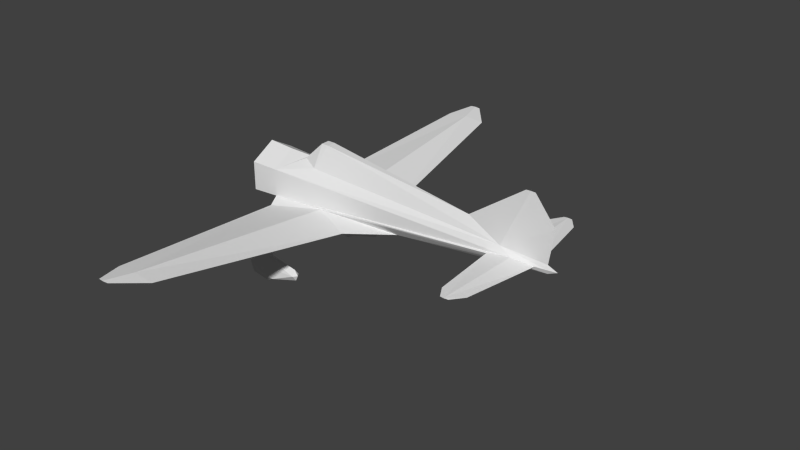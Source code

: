 # Source: a5m_l.blend  (saved by Blender 2.69.0; exported with 4.5.12 LTS)
import bpy
from mathutils import Matrix  # noqa: F401  (used for matrix-valued properties, if any)

bpy.ops.wm.read_factory_settings(use_empty=True)
scene = bpy.context.scene
scene.name = 'Scene'

# ---- collections
col_collection_1 = bpy.data.collections.new('Collection 1'); scene.collection.children.link(col_collection_1)

# ---- materials (node trees are filled in below, after node groups)
mat_material_texture = bpy.data.materials.new('Material Texture')
mat_material_texture.alpha_threshold = 0.0
mat_material_texture.use_transparent_shadow = False
mat_material_texture.roughness = 0.5
mat_material_texture.line_color = (0.0, 0.0, 0.0, 1.0)
mat_material_aluminium = bpy.data.materials.new('Material Aluminium')
mat_material_aluminium.alpha_threshold = 0.0
mat_material_aluminium.use_transparent_shadow = False
mat_material_aluminium.roughness = 0.5
mat_material_aluminium.specular_intensity = 0.8
mat_material_aluminium.line_color = (0.0, 0.0, 0.0, 1.0)

# ---- material node trees

# ---- world
world_world = bpy.data.worlds.new('World'); scene.world = world_world
world_world.color = (0.05088, 0.05088, 0.05088)
world_world.use_sun_shadow = False
world_world.sun_shadow_jitter_overblur = 0.0
world_world.cycles.sampling_method = 'NONE'
world_world.cycles.sample_map_resolution = 256

# ---- meshes
me_cylinder = bpy.data.meshes.new('Cylinder')
me_cylinder.from_pydata([(0.9, 1.185, -0.2551), (0.4009, 1.17, -0.2451), (0.9, 1.245, -0.3401), (0.9, 1.305, -0.2551), (0.3936, 1.245, -0.3301), (0.4009, 1.32, -0.2451), (0.9, 1.245, 0.0047), (0.4301, 1.245, 0.0647), (1.7, 1.12, 0.01961), (1.22, 1.201, -0.2483), (1.46, 1.158, 0.5851), (1.7, 1.12, -0.512), (1.46, 1.12, -0.6006), (1.46, 1.245, -0.6569), (1.7, 1.37, 0.01961), (1.22, 1.245, -0.05223), (1.58, 1.245, 0.5944), (1.34, 1.245, 0.5743), (1.22, 1.289, -0.2483), (1.46, 1.332, 0.5851), (1.7, 1.37, -0.512), (1.46, 1.37, -0.6006), (1.88, 1.245, -0.2462), (1.22, 1.245, -0.3099), (1.46, 1.245, 0.65), (0.9, -1.185, -0.2551), (0.4009, -1.17, -0.2451), (0.9, -1.245, -0.3401), (0.9, -1.305, -0.2551), (0.3936, -1.245, -0.3301), (0.4009, -1.32, -0.2451), (0.9, -1.245, 0.0047), (0.4301, -1.245, 0.0647), (1.7, -1.12, 0.01961), (1.22, -1.201, -0.2483), (1.46, -1.158, 0.5851), (1.7, -1.12, -0.512), (1.46, -1.12, -0.6006), (1.46, -1.245, -0.6569), (1.7, -1.37, 0.01961), (1.22, -1.245, -0.05223), (1.58, -1.245, 0.5944), (1.34, -1.245, 0.5743), (1.22, -1.289, -0.2483), (1.46, -1.332, 0.5851), (1.7, -1.37, -0.512), (1.46, -1.37, -0.6006), (1.88, -1.245, -0.2462), (1.22, -1.245, -0.3099), (1.46, -1.245, 0.65), (-0.03185, 4.866, -0.1783), (-0.03185, 4.866, 0.7517), (0.009341, 4.866, 0.2818), (0.38, 0.8, 1.5), (0.38, 0.8, -0.5), (-0.03185, -4.866, 0.7517), (0.38, -0.8, -0.5), (0.3, -0.5196, -0.62), (0.3522, -0.1898, 2.394), (0.6, -3.725e-08, -0.62), (-0.09835, -5.432, 0.02413), (-0.08772, -5.432, 0.1429), (0.3522, 0.1898, 2.394), (0.3, 0.5196, -0.62), (0.2724, 0.4468, 0.5732), (-0.09835, -5.432, 0.2641), (-0.03185, -4.866, -0.1783), (0.009341, -4.866, 0.2818), (0.4439, 9.718e-08, 1.904), (0.5412, 1.965e-08, 0.4652), (-0.109, -5.432, 0.1429), (0.38, -0.8, 1.5), (0.2724, -0.4468, 0.5732), (-0.109, 5.432, 0.1429), (-0.09835, 5.432, 0.02413), (-0.08772, 5.432, 0.1429), (-0.09835, 5.432, 0.2641), (9.066e-07, 0.07364, 5.51), (7.671e-07, 0.2123, 4.549), (0.04626, 0.1342, 5.025), (-1.41, -5.141e-07, 5.4), (-1.41, 0.008857, 5.299), (-1.41, -5.141e-07, 5.2), (-0.1872, -0.09133, 4.755), (-1.41, -0.008857, 5.299), (-0.83, -5.141e-07, 5.857), (-0.04626, 0.1342, 5.025), (-0.09062, -5.141e-07, 5.747), (-0.537, 4.396e-07, 3.975), (9.066e-07, -0.07364, 5.51), (7.671e-07, -0.2123, 4.549), (0.04626, -0.1342, 5.025), (-0.1872, 0.09133, 4.755), (-0.04626, -0.1342, 5.025), (-0.593, 0.1409, -0.06236), (-0.4693, 0.2565, 0.611), (-0.4918, 0.2693, 0.269), (-1.0, 0.09487, 0.35), (-1.0, 0.09487, 0.5106), (-0.4693, -0.2565, 0.611), (-0.4918, -0.2693, 0.269), (-1.0, -0.09487, 0.35), (-1.0, -0.09487, 0.5106), (-1.0, 4.092e-08, 0.5106), (-0.2425, 0.42, -1.33), (0.3175, 0.5499, -1.21), (0.635, -3.725e-08, -1.21), (-0.3175, 0.5499, -1.21), (-0.3, 0.5196, -0.62), (0.2425, 0.42, -1.33), (0.485, -2.235e-08, -1.33), (0.09062, 2.949e-07, 5.747), (9.057e-07, 0.03378, 5.747), (9.517e-07, 3.03e-07, 5.96), (0.2425, -0.42, -1.33), (-0.2425, -0.42, -1.33), (0.3175, -0.5499, -1.21), (-0.3175, -0.5499, -1.21), (-0.3, -0.5196, -0.62), (-0.635, -3.725e-08, -1.21), (-0.6, -3.725e-08, -0.62), (-0.485, -2.235e-08, -1.33), (9.057e-07, -0.03378, 5.747), (-0.593, -1.316e-09, -0.06236), (-0.593, -0.1409, -0.06236), (1.018e-06, 1.71, 5.228), (9.128e-07, 1.71, 4.688), (9.789e-07, 1.97, 5.027), (-0.007971, 1.97, 4.936), (9.438e-07, 1.97, 4.847), (1.018e-06, -1.71, 5.228), (9.128e-07, -1.71, 4.688), (9.789e-07, -1.97, 5.027), (-0.007971, -1.97, 4.936), (9.438e-07, -1.97, 4.847), (0.007973, 1.97, 4.936), (0.007973, -1.97, 4.936), (-0.07304, 4.866, 0.2818), (-0.07304, -4.866, 0.2818)], [], [(21, 20, 13), (2, 3, 18, 23), (15, 10, 17), (17, 10, 24), (7, 1, 0, 6), (5, 7, 6, 3), (13, 18, 21), (9, 12, 10, 15), (17, 24, 19), (24, 16, 19), (13, 12, 9), (1, 4, 2, 0), (4, 5, 3, 2), (12, 13, 11), (24, 10, 16), (12, 11, 8, 10), (13, 20, 11), (21, 19, 14, 20), (0, 2, 23, 9), (8, 16, 10), (3, 6, 15, 18), (14, 8, 22), (20, 14, 22), (18, 15, 19, 21), (6, 0, 9, 15), (15, 17, 19), (8, 11, 22), (14, 19, 16), (16, 8, 14), (23, 13, 9), (23, 18, 13), (11, 20, 22), (46, 38, 45), (27, 48, 43, 28), (40, 42, 35), (42, 49, 35), (32, 31, 25, 26), (30, 28, 31, 32), (38, 46, 43), (34, 40, 35, 37), (42, 44, 49), (49, 44, 41), (38, 34, 37), (26, 25, 27, 29), (29, 27, 28, 30), (37, 36, 38), (49, 41, 35), (37, 35, 33, 36), (38, 36, 45), (46, 45, 39, 44), (25, 34, 48, 27), (33, 35, 41), (28, 43, 40, 31), (39, 47, 33), (45, 47, 39), (43, 46, 44, 40), (31, 40, 34, 25), (40, 44, 42), (33, 47, 36), (39, 41, 44), (41, 39, 33), (48, 34, 38), (48, 38, 43), (36, 47, 45), (61, 60, 66), (102, 101, 100, 99), (97, 96, 94), (98, 95, 96, 97), (119, 117, 118, 120), (123, 120, 118, 124), (95, 108, 96), (90, 133, 93), (87, 85, 83), (87, 122, 113), (101, 124, 100), (123, 124, 101), (97, 94, 123), (116, 106, 59, 57), (121, 119, 107, 104), (86, 78, 63, 108), (107, 108, 63, 105), (123, 94, 108, 120), (115, 114, 116, 117), (90, 57, 72, 91), (93, 118, 57, 90), (117, 116, 57, 118), (119, 120, 108, 107), (51, 75, 76), (133, 130, 89), (53, 69, 52), (67, 61, 66), (91, 122, 89), (79, 78, 135), (100, 124, 118), (104, 107, 105, 109), (70, 65, 55), (122, 111, 113), (56, 59, 69), (86, 112, 77), (91, 111, 122), (71, 55, 67), (69, 67, 56), (71, 67, 69), (63, 64, 54), (137, 53, 51), (138, 66, 70), (90, 131, 133), (87, 92, 85), (79, 77, 112), (56, 57, 59), (114, 110, 106, 116), (53, 52, 51), (138, 55, 71), (72, 138, 71), (52, 50, 75), (51, 76, 73), (99, 100, 118), (75, 50, 74), (54, 69, 59), (56, 138, 72), (55, 61, 67), (52, 54, 50), (69, 68, 71), (67, 66, 56), (54, 59, 63), (105, 63, 59, 106), (82, 88, 83), (80, 84, 83), (122, 93, 89), (80, 81, 82, 84), (111, 58, 68), (87, 113, 112), (83, 93, 122, 87), (64, 62, 53), (69, 54, 52), (79, 112, 111), (126, 128, 129), (78, 86, 128), (128, 77, 125), (77, 135, 125), (89, 130, 136), (77, 79, 135), (112, 113, 111), (136, 131, 90), (79, 111, 62, 64), (91, 136, 90), (91, 72, 58, 111), (93, 133, 89), (131, 134, 133), (135, 78, 126), (125, 135, 127), (135, 126, 129), (86, 77, 128), (89, 136, 91), (78, 128, 126), (130, 132, 136), (78, 79, 64, 63), (109, 105, 106, 110), (109, 110, 121, 104), (83, 102, 99), (96, 108, 94), (51, 52, 75), (137, 51, 73), (76, 75, 74, 73), (65, 70, 60, 61), (69, 53, 68), (121, 115, 117, 119), (62, 68, 53), (56, 66, 138), (64, 53, 137), (138, 70, 55), (137, 73, 50), (54, 137, 50), (136, 134, 131), (127, 135, 129, 128), (111, 68, 62), (92, 82, 81), (97, 123, 101), (97, 101, 103), (98, 97, 103), (102, 103, 101), (66, 60, 70), (73, 74, 50), (72, 71, 58), (55, 65, 61), (58, 71, 68), (132, 133, 134, 136), (133, 132, 130), (128, 125, 127), (85, 92, 80), (85, 80, 83), (54, 64, 137), (57, 56, 72), (114, 115, 121, 110), (88, 103, 102, 83), (83, 99, 118, 93), (92, 86, 108, 95), (92, 87, 112, 86), (92, 95, 98), (88, 92, 98, 103), (82, 92, 88), (84, 82, 83), (80, 92, 81)])
me_cylinder.polygons.foreach_set('material_index', [1, 1, 1, 1, 1, 1, 1, 1, 1, 1, 1, 1, 1, 1, 1, 1, 1, 1, 1, 1, 1, 0, 0, 1, 1, 1, 0, 1, 1, 1, 1, 0, 1, 1, 1, 1, 1, 1, 1, 1, 1, 1, 1, 1, 1, 1, 1, 1, 1, 1, 1, 1, 1, 0, 0, 1, 1, 1, 0, 1, 1, 1, 1, 0, 1, 0, 0, 0, 0, 1, 1, 1, 1, 1, 0, 0, 0, 0, 0, 1, 0, 1, 0, 1, 1, 0, 0, 1, 1, 1, 1, 1, 1, 1, 0, 1, 1, 1, 1, 1, 1, 1, 1, 1, 1, 1, 1, 1, 1, 1, 0, 1, 1, 1, 1, 1, 1, 1, 1, 1, 1, 1, 1, 1, 1, 0, 1, 1, 1, 1, 1, 1, 1, 1, 1, 1, 1, 1, 1, 1, 1, 1, 1, 1, 1, 1, 1, 1, 1, 1, 1, 1, 1, 1, 1, 1, 1, 0, 0, 1, 1, 1, 1, 1, 1, 1, 0, 1, 1, 1, 1, 1, 1, 1, 1, 1, 1, 0, 0, 0, 0, 1, 1, 1, 1, 1, 1, 1, 1, 1, 1, 1, 1, 0, 1, 1, 1, 1, 1, 1, 1, 1, 1])
_uv = me_cylinder.uv_layers.new(name='UVMap')
_uv.uv.foreach_set('vector', [0.03234, 0.6355, 0.03986, 0.6151, 0.02756, 0.6355, 0.05447, 0.683, 0.06168, 0.683, 0.06226, 0.6558, 0.05703, 0.6558, 0.07891, 0.6558, 0.133, 0.6355, 0.1321, 0.6456, 0.1321, 0.6456, 0.133, 0.6355, 0.1386, 0.6355, 0.08884, 0.7229, 0.06253, 0.7254, 0.06168, 0.683, 0.08375, 0.683, 0.06253, 0.7254, 0.08884, 0.7229, 0.08375, 0.683, 0.06168, 0.683, 0.02756, 0.6355, 0.06226, 0.6558, 0.03234, 0.6355, 0.06226, 0.6558, 0.03234, 0.6355, 0.133, 0.6355, 0.07891, 0.6558, 0.1321, 0.6456, 0.1386, 0.6355, 0.133, 0.6355, 0.1386, 0.6355, 0.1338, 0.6253, 0.133, 0.6355, 0.02756, 0.6355, 0.03234, 0.6355, 0.06226, 0.6558, 0.06253, 0.7254, 0.05531, 0.726, 0.05447, 0.683, 0.06168, 0.683, 0.05531, 0.726, 0.06253, 0.7254, 0.06168, 0.683, 0.05447, 0.683, 0.03234, 0.6355, 0.02756, 0.6355, 0.03986, 0.6151, 0.1386, 0.6355, 0.133, 0.6355, 0.1338, 0.6253, 0.03234, 0.6355, 0.03986, 0.6151, 0.08501, 0.6151, 0.133, 0.6355, 0.02756, 0.6355, 0.03986, 0.6151, 0.03986, 0.6151, 0.03234, 0.6355, 0.133, 0.6355, 0.08501, 0.6151, 0.03986, 0.6151, 0.06168, 0.683, 0.05447, 0.683, 0.05703, 0.6558, 0.06226, 0.6558, 0.08501, 0.6151, 0.1338, 0.6253, 0.133, 0.6355, 0.06168, 0.683, 0.08375, 0.683, 0.07891, 0.6558, 0.06226, 0.6558, 0.1189, 0.02337, 0.1189, 0.02337, 0.1005, 0.01092, 0.08215, 0.02337, 0.1189, 0.02337, 0.1005, 0.01092, 0.06226, 0.6558, 0.07891, 0.6558, 0.133, 0.6355, 0.03234, 0.6355, 0.08375, 0.683, 0.06168, 0.683, 0.06226, 0.6558, 0.07891, 0.6558, 0.07891, 0.6558, 0.1321, 0.6456, 0.133, 0.6355, 0.1189, 0.02337, 0.08215, 0.02337, 0.1005, 0.01092, 0.08501, 0.6151, 0.133, 0.6355, 0.1338, 0.6253, 0.1338, 0.6253, 0.08501, 0.6151, 0.08501, 0.6151, 0.05703, 0.6558, 0.02756, 0.6355, 0.06226, 0.6558, 0.05703, 0.6558, 0.06226, 0.6558, 0.02756, 0.6355, 0.08215, 0.02337, 0.08215, 0.02337, 0.1005, 0.01092, 0.03234, 0.6355, 0.02756, 0.6355, 0.03986, 0.6151, 0.05447, 0.683, 0.05703, 0.6558, 0.06226, 0.6558, 0.06168, 0.683, 0.07891, 0.6558, 0.1321, 0.6456, 0.133, 0.6355, 0.1321, 0.6456, 0.1386, 0.6355, 0.133, 0.6355, 0.08884, 0.7229, 0.08375, 0.683, 0.06168, 0.683, 0.06253, 0.7254, 0.06253, 0.7254, 0.06168, 0.683, 0.08375, 0.683, 0.08884, 0.7229, 0.02756, 0.6355, 0.03234, 0.6355, 0.06226, 0.6558, 0.06226, 0.6558, 0.07891, 0.6558, 0.133, 0.6355, 0.03234, 0.6355, 0.1321, 0.6456, 0.133, 0.6355, 0.1386, 0.6355, 0.1386, 0.6355, 0.133, 0.6355, 0.1338, 0.6253, 0.02756, 0.6355, 0.06226, 0.6558, 0.03234, 0.6355, 0.06253, 0.7254, 0.06168, 0.683, 0.05447, 0.683, 0.05531, 0.726, 0.05531, 0.726, 0.05447, 0.683, 0.06168, 0.683, 0.06253, 0.7254, 0.03234, 0.6355, 0.03986, 0.6151, 0.02756, 0.6355, 0.1386, 0.6355, 0.1338, 0.6253, 0.133, 0.6355, 0.03234, 0.6355, 0.133, 0.6355, 0.08501, 0.6151, 0.03986, 0.6151, 0.02756, 0.6355, 0.03986, 0.6151, 0.03986, 0.6151, 0.03234, 0.6355, 0.03986, 0.6151, 0.08501, 0.6151, 0.133, 0.6355, 0.06168, 0.683, 0.06226, 0.6558, 0.05703, 0.6558, 0.05447, 0.683, 0.08501, 0.6151, 0.133, 0.6355, 0.1338, 0.6253, 0.06168, 0.683, 0.06226, 0.6558, 0.07891, 0.6558, 0.08375, 0.683, 0.1189, 0.02337, 0.1005, 0.01092, 0.1189, 0.02337, 0.08215, 0.02337, 0.1005, 0.01092, 0.1189, 0.02337, 0.06226, 0.6558, 0.03234, 0.6355, 0.133, 0.6355, 0.07891, 0.6558, 0.08375, 0.683, 0.07891, 0.6558, 0.06226, 0.6558, 0.06168, 0.683, 0.07891, 0.6558, 0.133, 0.6355, 0.1321, 0.6456, 0.1189, 0.02337, 0.1005, 0.01092, 0.08215, 0.02337, 0.08501, 0.6151, 0.1338, 0.6253, 0.133, 0.6355, 0.1338, 0.6253, 0.08501, 0.6151, 0.08501, 0.6151, 0.05703, 0.6558, 0.06226, 0.6558, 0.02756, 0.6355, 0.05703, 0.6558, 0.02756, 0.6355, 0.06226, 0.6558, 0.08215, 0.02337, 0.1005, 0.01092, 0.08215, 0.02337, 0.9862, 0.1932, 0.9862, 0.203, 0.9393, 0.2198, 0.7883, 0.05352, 0.7752, 0.05352, 0.7686, 0.01213, 0.7965, 0.0103, 0.7752, 0.05352, 0.7686, 0.01213, 0.7417, 0.02038, 0.7883, 0.05352, 0.7965, 0.0103, 0.7686, 0.01213, 0.7752, 0.05352, 0.2851, 0.911, 0.2851, 0.8849, 0.3336, 0.8835, 0.3336, 0.9082, 0.4867, 0.9086, 0.4405, 0.9092, 0.4405, 0.8844, 0.4867, 0.9086, 0.8223, 0.6816, 0.9243, 0.6675, 0.8507, 0.6834, 0.2247, 0.3698, 0.08008, 0.3379, 0.2311, 0.3306, 0.9683, 0.867, 0.9774, 0.9283, 0.886, 0.875, 0.9683, 0.867, 0.9683, 0.8595, 0.9859, 0.8595, 0.7752, 0.05352, 0.7417, 0.02038, 0.7686, 0.01213, 0.7417, 0.02038, 0.7417, 0.02038, 0.7752, 0.05352, 0.7752, 0.05352, 0.7417, 0.02038, 0.7417, 0.02038, 0.2851, 0.8328, 0.2851, 0.8067, 0.3336, 0.8095, 0.3336, 0.8342, 0.2752, 0.8987, 0.2851, 0.911, 0.2851, 0.8849, 0.2752, 0.8788, 0.4564, 0.6465, 0.4959, 0.6426, 0.9243, 0.6178, 0.9243, 0.6675, 0.2851, 0.8849, 0.3336, 0.8835, 0.3336, 0.8342, 0.2851, 0.8328, 0.8781, 0.6918, 0.8781, 0.6918, 0.9243, 0.6675, 0.9243, 0.6924, 0.2752, 0.8788, 0.2752, 0.8389, 0.2851, 0.8328, 0.2851, 0.8849, 0.8689, 0.8595, 0.4405, 0.8346, 0.5394, 0.8369, 0.9085, 0.8556, 0.9085, 0.8633, 0.4405, 0.8844, 0.4405, 0.8346, 0.8689, 0.8595, 0.2851, 0.8849, 0.2851, 0.8328, 0.3336, 0.8342, 0.3336, 0.8835, 0.2851, 0.911, 0.3336, 0.9082, 0.3336, 0.8835, 0.2851, 0.8849, 0.1317, 0.1427, 0.08477, 0.1932, 0.08477, 0.1831, 0.08008, 0.3379, 0.1015, 0.3139, 0.2361, 0.2907, 0.4691, 0.08058, 0.5355, 0.1664, 0.1317, 0.1817, 0.9393, 0.1817, 0.9862, 0.1932, 0.9393, 0.2198, 0.9085, 0.8556, 0.9683, 0.8595, 0.9487, 0.8595, 0.8123, 0.3316, 0.8058, 0.3713, 0.6595, 0.339, 0.5142, 0.9003, 0.4867, 0.9086, 0.4405, 0.8844, 0.2752, 0.8788, 0.2851, 0.8849, 0.2851, 0.8328, 0.2752, 0.8389, 0.08728, 0.5171, 0.08728, 0.5071, 0.1339, 0.4669, 0.9683, 0.8595, 0.9683, 0.852, 0.9859, 0.8595, 0.6019, 0.2465, 0.5355, 0.2565, 0.5355, 0.1664, 0.4564, 0.6465, 0.3966, 0.6426, 0.4162, 0.6426, 0.9085, 0.8556, 0.9683, 0.852, 0.9683, 0.8595, 0.6019, 0.08058, 0.9393, 0.1427, 0.9393, 0.1817, 0.5355, 0.1664, 0.9393, 0.1817, 0.6019, 0.2465, 0.6019, 0.08058, 0.9393, 0.1817, 0.5355, 0.1664, 0.5778, 0.58, 0.5718, 0.4816, 0.601, 0.5701, 0.9361, 0.5057, 0.601, 0.4052, 0.9361, 0.4669, 0.1339, 0.5057, 0.1339, 0.5436, 0.08728, 0.5171, 0.2247, 0.3698, 0.1015, 0.3583, 0.08008, 0.3379, 0.3966, 0.6502, 0.4788, 0.6582, 0.3875, 0.7115, 0.4564, 0.6388, 0.4162, 0.6426, 0.3966, 0.6426, 0.4505, 0.828, 0.4405, 0.8346, 0.4405, 0.8097, 0.2752, 0.8389, 0.2752, 0.819, 0.2851, 0.8067, 0.2851, 0.8328, 0.4691, 0.08058, 0.1317, 0.1817, 0.1317, 0.1427, 0.1339, 0.5057, 0.1339, 0.4669, 0.4691, 0.4052, 0.4982, 0.4816, 0.1339, 0.5057, 0.4691, 0.4052, 0.1317, 0.1817, 0.1317, 0.2198, 0.08477, 0.1932, 0.9361, 0.4669, 0.9827, 0.5071, 0.9827, 0.5171, 0.5426, 0.8984, 0.5142, 0.9003, 0.4405, 0.8844, 0.08477, 0.1932, 0.1317, 0.2198, 0.08477, 0.203, 0.4691, 0.2465, 0.5355, 0.1664, 0.5355, 0.2565, 0.4691, 0.5701, 0.1339, 0.5057, 0.4982, 0.4816, 0.9393, 0.1427, 0.9862, 0.1932, 0.9393, 0.1817, 0.1317, 0.1817, 0.4691, 0.2465, 0.1317, 0.2198, 0.5355, 0.1664, 0.5355, 0.04706, 0.6019, 0.08058, 0.9393, 0.1817, 0.9393, 0.2198, 0.6019, 0.2465, 0.9144, 0.6112, 0.9243, 0.5929, 0.9243, 0.6178, 0.2851, 0.8328, 0.3336, 0.8342, 0.3336, 0.8095, 0.2851, 0.8067, 0.923, 0.9764, 0.8214, 0.904, 0.886, 0.875, 0.9395, 0.9764, 0.9312, 0.9764, 0.886, 0.875, 0.9683, 0.8595, 0.9085, 0.8633, 0.9487, 0.8595, 0.9395, 0.9764, 0.9312, 0.9764, 0.923, 0.9764, 0.9312, 0.9764, 0.9683, 0.852, 0.6904, 0.8303, 0.6497, 0.8227, 0.3966, 0.6502, 0.3789, 0.6426, 0.3966, 0.6426, 0.886, 0.875, 0.9085, 0.8633, 0.9683, 0.8595, 0.9683, 0.867, 0.5718, 0.4816, 0.5507, 0.3315, 0.601, 0.4052, 0.5355, 0.1664, 0.4691, 0.2465, 0.1317, 0.1817, 0.4564, 0.6388, 0.3966, 0.6426, 0.3966, 0.6351, 0.3829, 0.3583, 0.4043, 0.3379, 0.4043, 0.3452, 0.2597, 0.3698, 0.2532, 0.3306, 0.4043, 0.3379, 0.4043, 0.3379, 0.2482, 0.2907, 0.3829, 0.3139, 0.8174, 0.2912, 0.6595, 0.339, 0.6811, 0.3147, 0.8296, 0.2912, 0.9659, 0.3147, 0.9875, 0.339, 0.8174, 0.2912, 0.8123, 0.3316, 0.6595, 0.339, 0.3966, 0.6426, 0.3789, 0.6426, 0.3966, 0.6351, 0.9875, 0.339, 0.9659, 0.3596, 0.8412, 0.3713, 0.4564, 0.6388, 0.3966, 0.6351, 0.6745, 0.6135, 0.8254, 0.6201, 0.8347, 0.3316, 0.9875, 0.339, 0.8412, 0.3713, 0.9085, 0.8556, 0.5394, 0.8369, 0.6904, 0.8303, 0.9683, 0.852, 0.2311, 0.3306, 0.08008, 0.3379, 0.2361, 0.2907, 0.1015, 0.3583, 0.08008, 0.3452, 0.08008, 0.3379, 0.6595, 0.339, 0.8058, 0.3713, 0.6811, 0.3596, 0.6811, 0.3147, 0.6595, 0.339, 0.6595, 0.3314, 0.6595, 0.339, 0.6811, 0.3596, 0.6595, 0.3464, 0.2532, 0.3306, 0.2482, 0.2907, 0.4043, 0.3379, 0.8296, 0.2912, 0.9875, 0.339, 0.8347, 0.3316, 0.2597, 0.3698, 0.4043, 0.3379, 0.3829, 0.3583, 0.9659, 0.3147, 0.9875, 0.3314, 0.9875, 0.339, 0.4959, 0.6426, 0.4564, 0.6388, 0.8254, 0.6201, 0.9243, 0.6178, 0.2752, 0.8389, 0.2851, 0.8328, 0.2851, 0.8067, 0.2752, 0.819, 0.2362, 0.6829, 0.2019, 0.6631, 0.2019, 0.7423, 0.2362, 0.7225, 0.886, 0.875, 0.5342, 0.9424, 0.5426, 0.8984, 0.8507, 0.6834, 0.9243, 0.6675, 0.8781, 0.6918, 0.1317, 0.1427, 0.1317, 0.1817, 0.08477, 0.1932, 0.9361, 0.5057, 0.9361, 0.4669, 0.9827, 0.5171, 0.9827, 0.5071, 0.9827, 0.5171, 0.9827, 0.5269, 0.9827, 0.5171, 0.08728, 0.5071, 0.08728, 0.5171, 0.08728, 0.5269, 0.08728, 0.5171, 0.5355, 0.1664, 0.4691, 0.08058, 0.5355, 0.04706, 0.2752, 0.8987, 0.2752, 0.8788, 0.2851, 0.8849, 0.2851, 0.911, 0.5198, 0.006363, 0.5355, 0.04706, 0.4691, 0.08058, 0.4691, 0.5701, 0.1339, 0.5436, 0.1339, 0.5057, 0.5718, 0.4816, 0.601, 0.4052, 0.9361, 0.5057, 0.1339, 0.5057, 0.08728, 0.5171, 0.1339, 0.4669, 0.9361, 0.5057, 0.9827, 0.5171, 0.9361, 0.5436, 0.601, 0.5701, 0.9361, 0.5057, 0.9361, 0.5436, 0.9875, 0.339, 0.9875, 0.3464, 0.9659, 0.3596, 0.4043, 0.3304, 0.4043, 0.3379, 0.4043, 0.3452, 0.4043, 0.3379, 0.3966, 0.6351, 0.7151, 0.6059, 0.6745, 0.6135, 0.4788, 0.6582, 0.4419, 0.7595, 0.4337, 0.7595, 0.7752, 0.05352, 0.7417, 0.02038, 0.7752, 0.05352, 0.7752, 0.05352, 0.7752, 0.05352, 0.7883, 0.05352, 0.7883, 0.05352, 0.7752, 0.05352, 0.7883, 0.05352, 0.7883, 0.05352, 0.7883, 0.05352, 0.7752, 0.05352, 0.1339, 0.5436, 0.08728, 0.5269, 0.08728, 0.5171, 0.9827, 0.5171, 0.9827, 0.5269, 0.9361, 0.5436, 0.4982, 0.4816, 0.4691, 0.4052, 0.5194, 0.3315, 0.9393, 0.1427, 0.9862, 0.1831, 0.9862, 0.1932, 0.5513, 0.006363, 0.6019, 0.08058, 0.5355, 0.04706, 0.08008, 0.3304, 0.08008, 0.3379, 0.08008, 0.3452, 0.08008, 0.3379, 0.08008, 0.3379, 0.08008, 0.3304, 0.1015, 0.3139, 0.4043, 0.3379, 0.3829, 0.3139, 0.4043, 0.3304, 0.3875, 0.7115, 0.4788, 0.6582, 0.4253, 0.7595, 0.9774, 0.9283, 0.9395, 0.9764, 0.886, 0.875, 0.601, 0.5701, 0.5718, 0.4816, 0.9361, 0.5057, 0.4922, 0.58, 0.4691, 0.5701, 0.4982, 0.4816, 0.1676, 0.6829, 0.1676, 0.7225, 0.2019, 0.7423, 0.2019, 0.6631, 0.8214, 0.904, 0.5342, 0.9424, 0.5342, 0.9424, 0.886, 0.875, 0.886, 0.875, 0.5426, 0.8984, 0.4405, 0.8844, 0.9085, 0.8633, 0.4788, 0.6582, 0.4564, 0.6465, 0.9243, 0.6675, 0.8223, 0.6816, 0.4788, 0.6582, 0.3966, 0.6502, 0.3966, 0.6426, 0.4564, 0.6465, 0.4788, 0.6582, 0.8223, 0.6816, 0.8306, 0.7255, 0.5435, 0.6872, 0.4788, 0.6582, 0.8306, 0.7255, 0.8306, 0.7255, 0.4419, 0.7595, 0.4788, 0.6582, 0.5435, 0.6872, 0.9312, 0.9764, 0.923, 0.9764, 0.886, 0.875, 0.4253, 0.7595, 0.4788, 0.6582, 0.4337, 0.7595])
me_cylinder.materials.append(mat_material_texture)
me_cylinder.materials.append(mat_material_aluminium)
me_cylinder.use_remesh_preserve_volume = False
me_cylinder.use_remesh_preserve_attributes = False
me_cylinder.use_mirror_vertex_groups = False
me_cylinder.update()

# ---- objects
ob_a5m = bpy.data.objects.new('A5M', me_cylinder)

# ---- transforms, parenting, visibility, modifiers, constraints
ob_a5m.location = (0.0, 0.0, 0.0)
ob_a5m.rotation_euler = (-7.451e-08, 1.571, 0.0)
ob_a5m.lineart.crease_threshold = 0.0

# ---- collection membership
col_collection_1.objects.link(ob_a5m)

# ---- scene / render settings (as saved in the file)
scene.frame_start = 1; scene.frame_end = 250; scene.frame_set(1)
scene.render.engine = 'BLENDER_EEVEE_NEXT'
scene.render.image_settings.compression = 90
scene.render.resolution_percentage = 50
scene.render.dither_intensity = 0.0
scene.cycles.use_denoising = False
scene.cycles.samples = 10
scene.cycles.sampling_pattern = 'TABULATED_SOBOL'
scene.cycles.light_sampling_threshold = 0.0
scene.cycles.use_adaptive_sampling = False
scene.cycles.use_light_tree = False
scene.cycles.blur_glossy = 0.0
scene.cycles.volume_bounces = 1
scene.cycles.pixel_filter_type = 'GAUSSIAN'
scene.cycles.sample_clamp_indirect = 0.0
scene.view_settings.view_transform = 'Standard'
bpy.context.view_layer.update()

# ---- added for rendering (the .blend has no active camera and no usable light): camera, sun
cam_auto = bpy.data.cameras.new('AutoCamera')
cam_auto.lens = 50.0
cam_auto.sensor_width = 36.0
cam_auto.clip_end = 1000.0
ob_auto_camera = bpy.data.objects.new('AutoCamera', cam_auto)
scene.collection.objects.link(ob_auto_camera)
ob_auto_camera.location = (14.7968, -14.9782, 9.75034)
ob_auto_camera.rotation_euler = (1.09748, -7.21219e-08, 0.694738)
scene.camera = ob_auto_camera
light_auto_sun = bpy.data.lights.new('AutoSun', 'SUN')
light_auto_sun.energy = 3.0
light_auto_sun.angle = 0.0523599
ob_auto_sun = bpy.data.objects.new('AutoSun', light_auto_sun)
scene.collection.objects.link(ob_auto_sun)
ob_auto_sun.rotation_euler = (0.872665, 0.174533, 0.523599)
bpy.context.view_layer.update()
